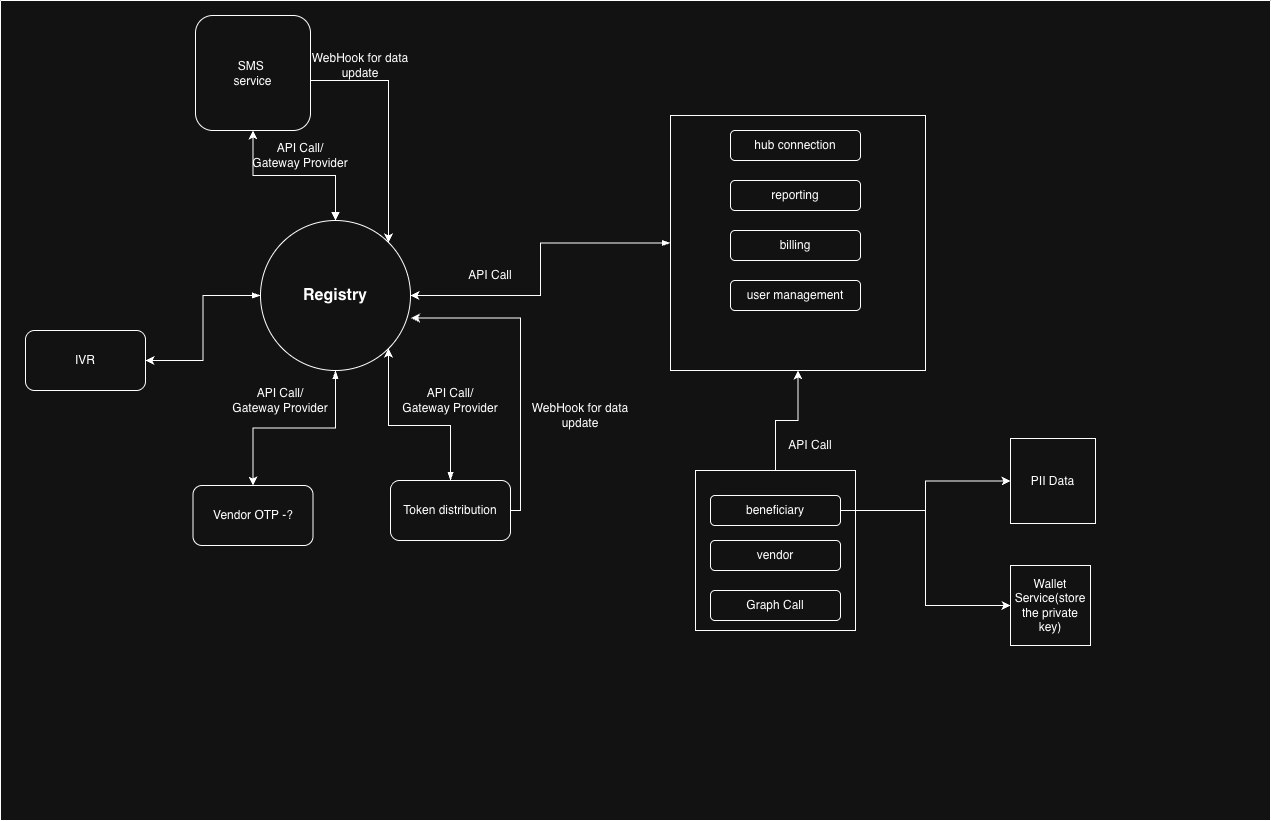

The diagram above was exported from draw.io. Its source (the exported page's mxGraphModel, read from the mxfile embedded in the PNG):
<mxGraphModel dx="1627" dy="1123" grid="1" gridSize="10" guides="1" tooltips="1" connect="1" arrows="1" fold="1" page="1" pageScale="1" pageWidth="850" pageHeight="1100" math="0" shadow="0">
  <root>
    <mxCell id="0" />
    <mxCell id="1" parent="0" />
    <mxCell id="kvSU8TAEv5iD4gNQ44Jf-1" parent="1" style="swimlane;startSize=0;" value="" vertex="1">
      <mxGeometry height="820" width="1270" x="150" y="300" as="geometry" />
    </mxCell>
    <mxCell id="kvSU8TAEv5iD4gNQ44Jf-2" edge="1" parent="kvSU8TAEv5iD4gNQ44Jf-1" source="kvSU8TAEv5iD4gNQ44Jf-9" style="edgeStyle=orthogonalEdgeStyle;rounded=0;orthogonalLoop=1;jettySize=auto;html=1;startArrow=block;startFill=1;" target="kvSU8TAEv5iD4gNQ44Jf-13" value="">
      <mxGeometry relative="1" as="geometry" />
    </mxCell>
    <mxCell id="kvSU8TAEv5iD4gNQ44Jf-3" edge="1" parent="kvSU8TAEv5iD4gNQ44Jf-1" source="kvSU8TAEv5iD4gNQ44Jf-9" style="edgeStyle=orthogonalEdgeStyle;rounded=0;orthogonalLoop=1;jettySize=auto;html=1;" target="kvSU8TAEv5iD4gNQ44Jf-14" value="">
      <mxGeometry relative="1" as="geometry" />
    </mxCell>
    <mxCell id="kvSU8TAEv5iD4gNQ44Jf-4" edge="1" parent="kvSU8TAEv5iD4gNQ44Jf-1" source="kvSU8TAEv5iD4gNQ44Jf-9" style="edgeStyle=orthogonalEdgeStyle;rounded=0;orthogonalLoop=1;jettySize=auto;html=1;" target="kvSU8TAEv5iD4gNQ44Jf-17" value="">
      <mxGeometry relative="1" as="geometry" />
    </mxCell>
    <mxCell id="kvSU8TAEv5iD4gNQ44Jf-5" edge="1" parent="kvSU8TAEv5iD4gNQ44Jf-1" source="kvSU8TAEv5iD4gNQ44Jf-9" style="edgeStyle=orthogonalEdgeStyle;rounded=0;orthogonalLoop=1;jettySize=auto;html=1;startArrow=blockThin;startFill=1;" target="kvSU8TAEv5iD4gNQ44Jf-14" value="">
      <mxGeometry relative="1" as="geometry" />
    </mxCell>
    <mxCell id="kvSU8TAEv5iD4gNQ44Jf-6" edge="1" parent="kvSU8TAEv5iD4gNQ44Jf-1" source="kvSU8TAEv5iD4gNQ44Jf-9" style="edgeStyle=orthogonalEdgeStyle;rounded=0;orthogonalLoop=1;jettySize=auto;html=1;" target="kvSU8TAEv5iD4gNQ44Jf-17" value="">
      <mxGeometry relative="1" as="geometry" />
    </mxCell>
    <mxCell id="kvSU8TAEv5iD4gNQ44Jf-7" edge="1" parent="kvSU8TAEv5iD4gNQ44Jf-1" source="kvSU8TAEv5iD4gNQ44Jf-9" style="edgeStyle=orthogonalEdgeStyle;rounded=0;orthogonalLoop=1;jettySize=auto;html=1;" target="kvSU8TAEv5iD4gNQ44Jf-17" value="">
      <mxGeometry relative="1" as="geometry" />
    </mxCell>
    <mxCell id="kvSU8TAEv5iD4gNQ44Jf-8" edge="1" parent="kvSU8TAEv5iD4gNQ44Jf-1" source="kvSU8TAEv5iD4gNQ44Jf-9" style="edgeStyle=orthogonalEdgeStyle;rounded=0;orthogonalLoop=1;jettySize=auto;html=1;startArrow=blockThin;startFill=1;" target="kvSU8TAEv5iD4gNQ44Jf-17" value="">
      <mxGeometry relative="1" as="geometry" />
    </mxCell>
    <mxCell id="kvSU8TAEv5iD4gNQ44Jf-9" parent="kvSU8TAEv5iD4gNQ44Jf-1" style="ellipse;whiteSpace=wrap;html=1;aspect=fixed;" value="&lt;b&gt;&lt;font style=&quot;font-size: 16px;&quot;&gt;Registry&lt;/font&gt;&lt;/b&gt;" vertex="1">
      <mxGeometry height="150" width="150" x="260" y="220" as="geometry" />
    </mxCell>
    <mxCell id="kvSU8TAEv5iD4gNQ44Jf-10" edge="1" parent="kvSU8TAEv5iD4gNQ44Jf-1" source="kvSU8TAEv5iD4gNQ44Jf-11" style="edgeStyle=orthogonalEdgeStyle;rounded=0;orthogonalLoop=1;jettySize=auto;html=1;entryX=1;entryY=0.5;entryDx=0;entryDy=0;startArrow=blockThin;startFill=1;" target="kvSU8TAEv5iD4gNQ44Jf-9">
      <mxGeometry relative="1" as="geometry" />
    </mxCell>
    <mxCell id="kvSU8TAEv5iD4gNQ44Jf-11" parent="kvSU8TAEv5iD4gNQ44Jf-1" style="whiteSpace=wrap;html=1;aspect=fixed;" value="" vertex="1">
      <mxGeometry height="255" width="255" x="670" y="115" as="geometry" />
    </mxCell>
    <mxCell id="kvSU8TAEv5iD4gNQ44Jf-12" edge="1" parent="kvSU8TAEv5iD4gNQ44Jf-1" source="kvSU8TAEv5iD4gNQ44Jf-13" style="edgeStyle=orthogonalEdgeStyle;rounded=0;orthogonalLoop=1;jettySize=auto;html=1;entryX=1;entryY=0;entryDx=0;entryDy=0;" target="kvSU8TAEv5iD4gNQ44Jf-9">
      <mxGeometry relative="1" as="geometry">
        <Array as="points">
          <mxPoint x="388" y="80" />
        </Array>
      </mxGeometry>
    </mxCell>
    <mxCell id="kvSU8TAEv5iD4gNQ44Jf-13" parent="kvSU8TAEv5iD4gNQ44Jf-1" style="rounded=1;whiteSpace=wrap;html=1;" value="SMS&amp;nbsp;&lt;br&gt;service" vertex="1">
      <mxGeometry height="115" width="115" x="195" y="15" as="geometry" />
    </mxCell>
    <mxCell id="kvSU8TAEv5iD4gNQ44Jf-14" parent="kvSU8TAEv5iD4gNQ44Jf-1" style="rounded=1;whiteSpace=wrap;html=1;" value="IVR" vertex="1">
      <mxGeometry height="60" width="120" x="25" y="330" as="geometry" />
    </mxCell>
    <mxCell id="kvSU8TAEv5iD4gNQ44Jf-15" edge="1" parent="kvSU8TAEv5iD4gNQ44Jf-1" source="kvSU8TAEv5iD4gNQ44Jf-16" style="edgeStyle=orthogonalEdgeStyle;rounded=0;orthogonalLoop=1;jettySize=auto;html=1;entryX=0.5;entryY=1;entryDx=0;entryDy=0;" target="kvSU8TAEv5iD4gNQ44Jf-11">
      <mxGeometry relative="1" as="geometry" />
    </mxCell>
    <mxCell id="kvSU8TAEv5iD4gNQ44Jf-16" parent="kvSU8TAEv5iD4gNQ44Jf-1" style="whiteSpace=wrap;html=1;aspect=fixed;" value="" vertex="1">
      <mxGeometry height="160" width="160" x="695" y="470" as="geometry" />
    </mxCell>
    <mxCell id="kvSU8TAEv5iD4gNQ44Jf-17" parent="kvSU8TAEv5iD4gNQ44Jf-1" style="whiteSpace=wrap;html=1;rounded=1;" value="Vendor OTP -?" vertex="1">
      <mxGeometry height="60" width="120" x="192.5" y="485" as="geometry" />
    </mxCell>
    <mxCell id="kvSU8TAEv5iD4gNQ44Jf-18" parent="kvSU8TAEv5iD4gNQ44Jf-1" style="whiteSpace=wrap;html=1;aspect=fixed;" value="PII Data" vertex="1">
      <mxGeometry height="85" width="85" x="1010" y="438" as="geometry" />
    </mxCell>
    <mxCell id="kvSU8TAEv5iD4gNQ44Jf-19" parent="kvSU8TAEv5iD4gNQ44Jf-1" style="whiteSpace=wrap;html=1;aspect=fixed;" value="Wallet Service(store the private key)" vertex="1">
      <mxGeometry height="80" width="80" x="1010" y="565" as="geometry" />
    </mxCell>
    <mxCell id="kvSU8TAEv5iD4gNQ44Jf-20" edge="1" parent="kvSU8TAEv5iD4gNQ44Jf-1" source="kvSU8TAEv5iD4gNQ44Jf-21" style="edgeStyle=orthogonalEdgeStyle;rounded=0;orthogonalLoop=1;jettySize=auto;html=1;entryX=1;entryY=1;entryDx=0;entryDy=0;startArrow=blockThin;startFill=1;" target="kvSU8TAEv5iD4gNQ44Jf-9">
      <mxGeometry relative="1" as="geometry" />
    </mxCell>
    <mxCell id="kvSU8TAEv5iD4gNQ44Jf-21" parent="kvSU8TAEv5iD4gNQ44Jf-1" style="whiteSpace=wrap;html=1;rounded=1;" value="&lt;div&gt;Token distribution&lt;/div&gt;" vertex="1">
      <mxGeometry height="60" width="120" x="390" y="480" as="geometry" />
    </mxCell>
    <mxCell id="kvSU8TAEv5iD4gNQ44Jf-22" parent="kvSU8TAEv5iD4gNQ44Jf-1" style="rounded=1;whiteSpace=wrap;html=1;" value="hub connection" vertex="1">
      <mxGeometry height="30" width="130" x="730" y="130" as="geometry" />
    </mxCell>
    <mxCell id="kvSU8TAEv5iD4gNQ44Jf-23" parent="kvSU8TAEv5iD4gNQ44Jf-1" style="rounded=1;whiteSpace=wrap;html=1;" value="reporting" vertex="1">
      <mxGeometry height="30" width="130" x="730" y="180" as="geometry" />
    </mxCell>
    <mxCell id="kvSU8TAEv5iD4gNQ44Jf-24" parent="kvSU8TAEv5iD4gNQ44Jf-1" style="rounded=1;whiteSpace=wrap;html=1;" value="billing" vertex="1">
      <mxGeometry height="30" width="130" x="730" y="230" as="geometry" />
    </mxCell>
    <mxCell id="kvSU8TAEv5iD4gNQ44Jf-25" parent="kvSU8TAEv5iD4gNQ44Jf-1" style="rounded=1;whiteSpace=wrap;html=1;" value="user management" vertex="1">
      <mxGeometry height="30" width="130" x="730" y="280" as="geometry" />
    </mxCell>
    <mxCell id="kvSU8TAEv5iD4gNQ44Jf-26" edge="1" parent="kvSU8TAEv5iD4gNQ44Jf-1" source="kvSU8TAEv5iD4gNQ44Jf-28" style="edgeStyle=orthogonalEdgeStyle;rounded=0;orthogonalLoop=1;jettySize=auto;html=1;" target="kvSU8TAEv5iD4gNQ44Jf-18">
      <mxGeometry relative="1" as="geometry" />
    </mxCell>
    <mxCell id="kvSU8TAEv5iD4gNQ44Jf-27" edge="1" parent="kvSU8TAEv5iD4gNQ44Jf-1" source="kvSU8TAEv5iD4gNQ44Jf-28" style="edgeStyle=orthogonalEdgeStyle;rounded=0;orthogonalLoop=1;jettySize=auto;html=1;entryX=0;entryY=0.5;entryDx=0;entryDy=0;" target="kvSU8TAEv5iD4gNQ44Jf-19">
      <mxGeometry relative="1" as="geometry" />
    </mxCell>
    <mxCell id="kvSU8TAEv5iD4gNQ44Jf-28" parent="kvSU8TAEv5iD4gNQ44Jf-1" style="rounded=1;whiteSpace=wrap;html=1;" value="beneficiary" vertex="1">
      <mxGeometry height="30" width="130" x="710" y="495" as="geometry" />
    </mxCell>
    <mxCell id="kvSU8TAEv5iD4gNQ44Jf-29" parent="kvSU8TAEv5iD4gNQ44Jf-1" style="rounded=1;whiteSpace=wrap;html=1;" value="vendor" vertex="1">
      <mxGeometry height="30" width="130" x="710" y="540" as="geometry" />
    </mxCell>
    <mxCell id="kvSU8TAEv5iD4gNQ44Jf-30" parent="kvSU8TAEv5iD4gNQ44Jf-1" style="rounded=1;whiteSpace=wrap;html=1;" value="Graph Call" vertex="1">
      <mxGeometry height="30" width="130" x="710" y="590" as="geometry" />
    </mxCell>
    <mxCell id="kvSU8TAEv5iD4gNQ44Jf-31" parent="kvSU8TAEv5iD4gNQ44Jf-1" style="text;html=1;whiteSpace=wrap;strokeColor=none;fillColor=none;align=center;verticalAlign=middle;rounded=0;" value="API Call" vertex="1">
      <mxGeometry height="30" width="60" x="460" y="260" as="geometry" />
    </mxCell>
    <mxCell id="kvSU8TAEv5iD4gNQ44Jf-32" parent="kvSU8TAEv5iD4gNQ44Jf-1" style="text;html=1;whiteSpace=wrap;strokeColor=none;fillColor=none;align=center;verticalAlign=middle;rounded=0;" value="API Call" vertex="1">
      <mxGeometry height="30" width="60" x="780" y="430" as="geometry" />
    </mxCell>
    <mxCell id="kvSU8TAEv5iD4gNQ44Jf-33" parent="kvSU8TAEv5iD4gNQ44Jf-1" style="text;html=1;whiteSpace=wrap;strokeColor=none;fillColor=none;align=center;verticalAlign=middle;rounded=0;" value="API Call/&lt;br&gt;Gateway Provider" vertex="1">
      <mxGeometry height="30" width="100" x="250" y="140" as="geometry" />
    </mxCell>
    <mxCell id="kvSU8TAEv5iD4gNQ44Jf-34" parent="kvSU8TAEv5iD4gNQ44Jf-1" style="text;html=1;whiteSpace=wrap;strokeColor=none;fillColor=none;align=center;verticalAlign=middle;rounded=0;" value="API Call/&lt;br&gt;Gateway Provider" vertex="1">
      <mxGeometry height="20" width="100" x="400" y="390" as="geometry" />
    </mxCell>
    <mxCell id="kvSU8TAEv5iD4gNQ44Jf-35" parent="kvSU8TAEv5iD4gNQ44Jf-1" style="text;html=1;whiteSpace=wrap;strokeColor=none;fillColor=none;align=center;verticalAlign=middle;rounded=0;" value="API Call/&lt;br&gt;Gateway Provider" vertex="1">
      <mxGeometry height="20" width="100" x="230" y="390" as="geometry" />
    </mxCell>
    <mxCell id="kvSU8TAEv5iD4gNQ44Jf-39" parent="kvSU8TAEv5iD4gNQ44Jf-1" style="text;html=1;whiteSpace=wrap;strokeColor=none;fillColor=none;align=center;verticalAlign=middle;rounded=0;" value="WebHook for data update" vertex="1">
      <mxGeometry height="30" width="100" x="310" y="50" as="geometry" />
    </mxCell>
    <mxCell id="kvSU8TAEv5iD4gNQ44Jf-40" edge="1" parent="kvSU8TAEv5iD4gNQ44Jf-1" source="kvSU8TAEv5iD4gNQ44Jf-21" style="edgeStyle=orthogonalEdgeStyle;rounded=0;orthogonalLoop=1;jettySize=auto;html=1;entryX=1.004;entryY=0.65;entryDx=0;entryDy=0;entryPerimeter=0;" target="kvSU8TAEv5iD4gNQ44Jf-9">
      <mxGeometry relative="1" as="geometry">
        <Array as="points">
          <mxPoint x="520" y="510" />
          <mxPoint x="520" y="318" />
        </Array>
      </mxGeometry>
    </mxCell>
    <mxCell id="kvSU8TAEv5iD4gNQ44Jf-41" parent="kvSU8TAEv5iD4gNQ44Jf-1" style="text;html=1;whiteSpace=wrap;strokeColor=none;fillColor=none;align=center;verticalAlign=middle;rounded=0;" value="WebHook for data update" vertex="1">
      <mxGeometry height="30" width="100" x="530" y="400" as="geometry" />
    </mxCell>
  </root>
</mxGraphModel>